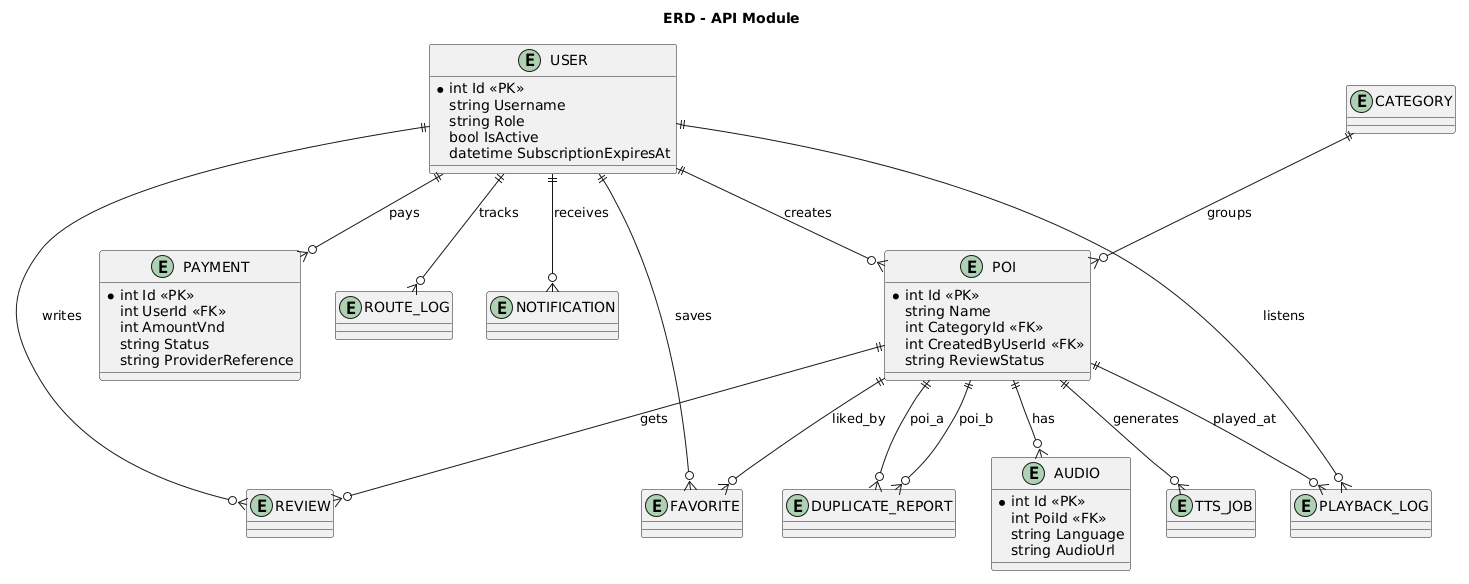

The diagram above was rendered by PlantUML. Its source (embedded in the PNG):
@startuml
title ERD - API Module

entity USER {
  * int Id <<PK>>
  string Username
  string Role
  bool IsActive
  datetime SubscriptionExpiresAt
}

entity CATEGORY

entity POI {
  * int Id <<PK>>
  string Name
  int CategoryId <<FK>>
  int CreatedByUserId <<FK>>
  string ReviewStatus
}

entity AUDIO {
  * int Id <<PK>>
  int PoiId <<FK>>
  string Language
  string AudioUrl
}

entity PAYMENT {
  * int Id <<PK>>
  int UserId <<FK>>
  int AmountVnd
  string Status
  string ProviderReference
}

entity REVIEW
entity FAVORITE
entity PLAYBACK_LOG
entity ROUTE_LOG
entity NOTIFICATION
entity TTS_JOB
entity DUPLICATE_REPORT

' Relationships
USER ||--o{ REVIEW : writes
USER ||--o{ FAVORITE : saves
USER ||--o{ PLAYBACK_LOG : listens
USER ||--o{ ROUTE_LOG : tracks
USER ||--o{ PAYMENT : pays
USER ||--o{ NOTIFICATION : receives
USER ||--o{ POI : creates

CATEGORY ||--o{ POI : groups

POI ||--o{ AUDIO : has
POI ||--o{ REVIEW : gets
POI ||--o{ FAVORITE : liked_by
POI ||--o{ PLAYBACK_LOG : played_at
POI ||--o{ TTS_JOB : generates

POI ||--o{ DUPLICATE_REPORT : poi_a
POI ||--o{ DUPLICATE_REPORT : poi_b
@enduml